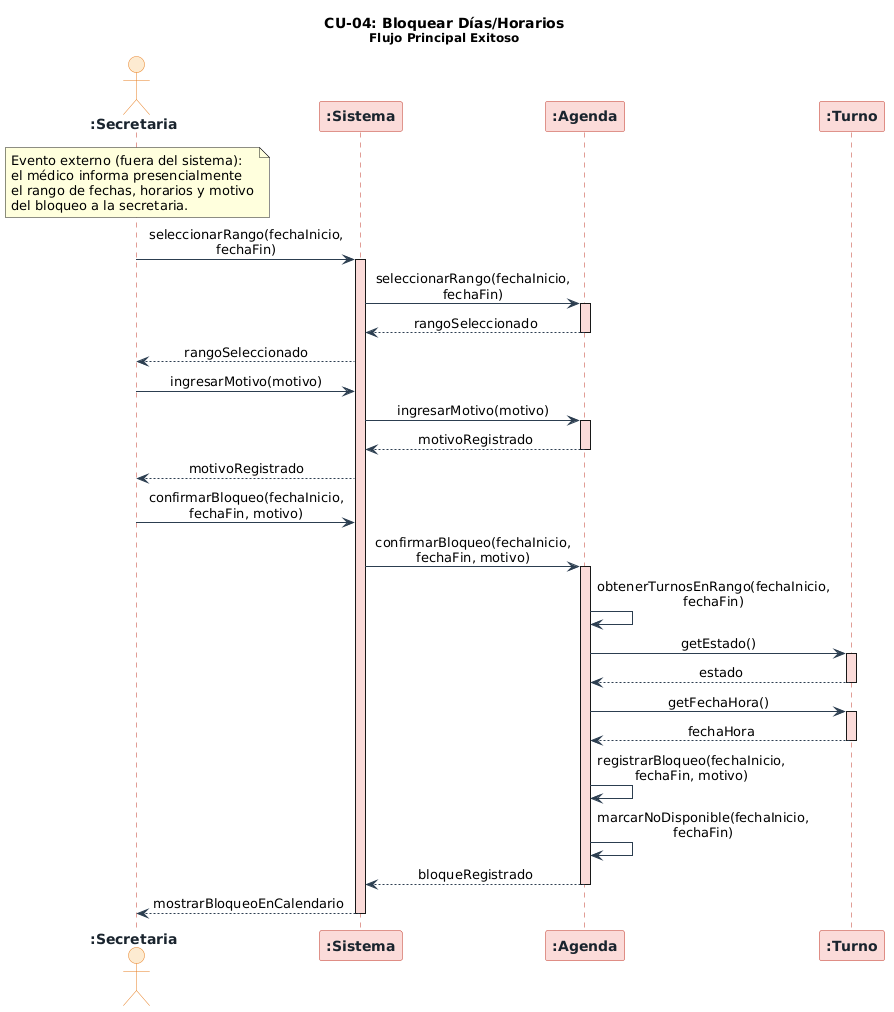

The diagram above was rendered by PlantUML. Its source (embedded in the PNG):
@startuml
skinparam sequenceMessageAlign center
skinparam responseMessageBelowArrow true
skinparam maxMessageSize 160
skinparam sequence {
    ArrowColor          #2C3E50
    LifeLineBorderColor #C0392B
    LifeLineBackgroundColor #FADBD8
    BoxBackgroundColor  #FDFEFE
    BoxBorderColor      #2C3E50
}
skinparam participant {
    BackgroundColor #FADBD8
    BorderColor     #C0392B
    FontColor       #1A252F
    FontStyle       bold
}
skinparam actor {
    BackgroundColor #FDEBD0
    BorderColor     #E67E22
    FontColor       #1A252F
    FontStyle       bold
}

title **CU-04: Bloquear Días/Horarios**\n<size:12>Flujo Principal Exitoso</size>

actor       ":Secretaria"           as secretaria
participant ":Sistema"              as sistema
participant ":Agenda"               as agenda
participant ":Turno"                as turno

' ── 1. Evento disparador (fuera del sistema) ────────────────────────────────
note over secretaria
  Evento externo (fuera del sistema):
  el médico informa presencialmente
  el rango de fechas, horarios y motivo
  del bloqueo a la secretaria.
end note

' ── 2. La secretaria accede al calendario y selecciona el rango ─────────────
secretaria  ->  sistema             : seleccionarRango(fechaInicio, fechaFin)
activate sistema
sistema     ->  agenda              : seleccionarRango(fechaInicio, fechaFin)
activate agenda
agenda      -->  sistema            : rangoSeleccionado
deactivate agenda
sistema     -->  secretaria         : rangoSeleccionado

' ── 3. La secretaria ingresa el motivo del bloqueo ──────────────────────────
secretaria  ->  sistema             : ingresarMotivo(motivo)
sistema     ->  agenda              : ingresarMotivo(motivo)
activate agenda
agenda      -->  sistema            : motivoRegistrado
deactivate agenda
sistema     -->  secretaria         : motivoRegistrado

' ── 4. La secretaria confirma el bloqueo ────────────────────────────────────
secretaria  ->  sistema             : confirmarBloqueo(fechaInicio, fechaFin, motivo)
sistema     ->  agenda              : confirmarBloqueo(fechaInicio, fechaFin, motivo)
activate agenda

' ── 5. Registro del bloqueo en la agenda ────────────────────────────────────
agenda      ->  agenda              : obtenerTurnosEnRango(fechaInicio, fechaFin)
agenda      ->  turno               : getEstado()
activate turno
turno       -->  agenda             : estado
deactivate turno
agenda      ->  turno               : getFechaHora()
activate turno
turno       -->  agenda             : fechaHora
deactivate turno
agenda      ->  agenda              : registrarBloqueo(fechaInicio, fechaFin, motivo)
agenda      ->  agenda              : marcarNoDisponible(fechaInicio, fechaFin)

' ── 6. El calendario refleja el bloqueo con motivo ──────────────────────────
agenda      -->  sistema            : bloqueRegistrado
deactivate agenda
sistema     -->  secretaria         : mostrarBloqueoEnCalendario
deactivate sistema
@enduml